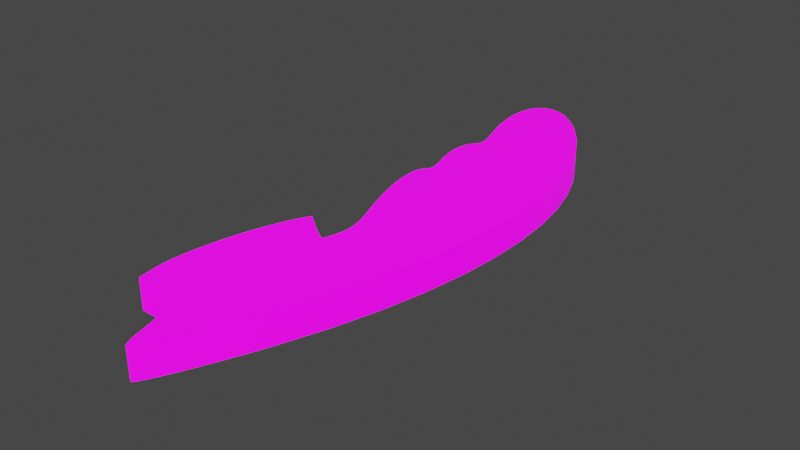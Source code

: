 # Source: UVMap.blend  (saved by Blender 2.93.20; exported with 4.5.12 LTS)
import bpy
from mathutils import Matrix  # noqa: F401  (used for matrix-valued properties, if any)

bpy.ops.wm.read_factory_settings(use_empty=True)
scene = bpy.context.scene
scene.name = 'Scene'

# ---- collections
col_stencil_svg = bpy.data.collections.new('Stencil.svg'); scene.collection.children.link(col_stencil_svg)

# ---- images (referenced by path relative to the original .blend; pixels are not part of the script)
import os
ASSET_DIR = os.environ.get("B2B_ASSET_DIR", "")  # directory of the original .blend (textures are referenced by path, not embedded)
HERE = os.path.dirname(os.path.abspath(__file__))  # packed textures are extracted next to this script under _unpacked/

def load_image(name, relpath, width, height, colorspace="sRGB"):
    """Load a texture the original file referenced (path relative to the .blend, or extracted next to this script)."""
    p = next((c for c in (os.path.join(HERE, relpath), os.path.join(ASSET_DIR, relpath)) if relpath and os.path.exists(c)), "")
    if p:
        img = bpy.data.images.load(p, check_existing=True)
        img.name = name
    else:  # same state as the original file: an image datablock whose file is absent (Cycles renders it pink)
        img = bpy.data.images.new(name, width, height)
        img.source = "FILE"
        img.filepath = "//" + (relpath or name)
    img.colorspace_settings.name = colorspace
    return img
img_icon_png = load_image('Icon.png', 'Icon.png', 1024, 1024, 'sRGB')

# ---- materials (node trees are filled in below, after node groups)
mat_svgmat_002 = bpy.data.materials.new('SVGMat.002')
mat_svgmat_002.use_transparent_shadow = False
mat_svgmat_002.diffuse_color = (0.0, 0.0, 0.0, 1.0)

# ---- material node trees
mat_svgmat_002.use_nodes = True; mat_svgmat_002.node_tree.nodes.clear()
_N = mat_svgmat_002.node_tree.nodes; _L = mat_svgmat_002.node_tree.links
n0 = _N.new('ShaderNodeBsdfPrincipled'); n0.name = 'Principled BSDF'; n0.location = (10, 300)
n0.distribution = 'GGX'
n0.subsurface_method = 'BURLEY'
n0.inputs[3].default_value = 1.45
n0.inputs[28].default_value = 1.0
n1 = _N.new('ShaderNodeOutputMaterial'); n1.name = 'Material Output'; n1.location = (300, 300)
n2 = _N.new('ShaderNodeTexImage'); n2.name = 'Image Texture'; n2.location = (-280, 280)
n2.image = img_icon_png
n3 = _N.new('ShaderNodeTexImage'); n3.name = 'Image Texture.001'; n3.location = (-280, -60)
n3.image = img_icon_png
_L.new(n0.outputs[0], n1.inputs[0])
_L.new(n2.outputs[0], n0.inputs[0])
_L.new(n3.outputs[0], n0.inputs[27])
n1.is_active_output = True

# ---- world
world_world = bpy.data.worlds.new('World'); scene.world = world_world
world_world.use_nodes = True; world_world.node_tree.nodes.clear()
_N = world_world.node_tree.nodes; _L = world_world.node_tree.links
n0 = _N.new('ShaderNodeOutputWorld'); n0.name = 'World Output'; n0.location = (300, 300)
n1 = _N.new('ShaderNodeBackground'); n1.name = 'Background'; n1.location = (10, 300)
n1.inputs[0].default_value = (0.05088, 0.05088, 0.05088, 1.0)
_L.new(n1.outputs[0], n0.inputs[0])
n0.is_active_output = True
world_world.color = (0.05088, 0.05088, 0.05088)
world_world.use_sun_shadow = False
world_world.sun_shadow_jitter_overblur = 0.0

# ---- meshes
me_path1587 = bpy.data.meshes.new('path1587')
me_path1587.from_pydata([(0.006342, 0.003505, 0.0005), (0.006138, 0.004282, 0.0005), (0.005961, 0.004929, 0.0005), (0.005799, 0.005458, 0.0005), (0.005643, 0.005881, 0.0005), (0.005481, 0.006209, 0.0005), (0.005301, 0.006456, 0.0005), (0.005094, 0.006632, 0.0005), (0.004848, 0.006749, 0.0005), (0.004552, 0.006821, 0.0005), (0.004196, 0.006857, 0.0005), (0.003768, 0.006871, 0.0005), (0.003257, 0.006874, 0.0005), (0.003236, 0.006874, 0.0005), (0.003175, 0.006875, 0.0005), (0.003084, 0.006875, 0.0005), (0.00297, 0.006875, 0.0005), (0.002841, 0.006876, 0.0005), (0.002703, 0.006876, 0.0005), (0.002566, 0.006877, -0.0005), (0.002436, 0.006877, 0.0005), (0.002322, 0.006878, 0.0005), (0.002231, 0.006878, 0.0005), (0.002171, 0.006878, 0.0005), (0.002149, 0.006878, 0.0005), (0.00197, 0.008076, 0.0005), (0.001919, 0.00864, 0.0005), (0.001917, 0.0093, 0.0005), (0.001962, 0.01004, 0.0005), (0.002048, 0.01083, 0.0005), (0.002172, 0.01167, 0.0005), (0.002331, 0.01253, 0.0005), (0.002521, 0.01339, 0.0005), (0.002738, 0.01424, 0.0005), (0.002979, 0.01506, 0.0005), (0.003239, 0.01582, 0.0005), (0.003515, 0.01652, 0.0005), (0.003804, 0.01713, 0.0005), (0.00381, 0.01714, 0.0005), (0.003828, 0.01717, 0.0005), (0.003854, 0.01722, 0.0005), (0.003887, 0.01729, 0.0005), (0.003924, 0.01736, 0.0005), (0.003963, 0.01743, 0.0005), (0.004003, 0.01751, 0.0005), (0.00404, 0.01758, 0.0005), (0.004073, 0.01764, 0.0005), (0.004099, 0.01769, 0.0005), (0.004116, 0.01772, 0.0005), (0.004122, 0.01774, 0.0005), (0.00517, 0.01694, 0.0005), (0.005313, 0.01684, 0.0005), (0.005454, 0.01673, 0.0005), (0.005591, 0.01664, 0.0005), (0.005723, 0.01654, 0.0005), (0.005847, 0.01646, 0.0005), (0.005964, 0.01638, 0.0005), (0.00607, 0.01631, 0.0005), (0.006165, 0.01626, 0.0005), (0.006247, 0.01621, 0.0005), (0.006314, 0.01617, 0.0005), (0.006366, 0.01615, 0.0005), (0.0064, 0.01614, 0.0005), (0.006426, 0.01615, 0.0005), (0.006454, 0.01618, 0.0005), (0.006484, 0.01623, 0.0005), (0.006515, 0.0163, 0.0005), (0.006547, 0.01638, 0.0005), (0.006579, 0.01647, 0.0005), (0.00661, 0.01658, 0.0005), (0.006641, 0.0167, 0.0005), (0.006672, 0.01683, 0.0005), (0.0067, 0.01697, 0.0005), (0.006727, 0.01711, 0.0005), (0.006752, 0.01727, 0.0005), (0.00678, 0.01749, 0.0005), (0.006797, 0.0177, 0.0005), (0.0068, 0.01792, 0.0005), (0.00679, 0.01813, 0.0005), (0.006764, 0.01835, 0.0005), (0.006723, 0.01859, 0.0005), (0.006666, 0.01884, 0.0005), (0.00659, 0.01911, 0.0005), (0.006496, 0.0194, 0.0005), (0.006383, 0.01973, 0.0005), (0.006249, 0.02008, 0.0005), (0.006094, 0.02048, 0.0005), (0.005748, 0.02139, 0.0005), (0.005448, 0.02224, 0.0005), (0.005195, 0.02303, 0.0005), (0.00499, 0.02377, 0.0005), (0.004832, 0.02445, 0.0005), (0.004722, 0.02507, 0.0005), (0.004661, 0.02562, 0.0005), (0.004649, 0.0261, 0.0005), (0.004686, 0.02651, 0.0005), (0.004773, 0.02685, 0.0005), (0.00491, 0.02711, 0.0005), (0.005098, 0.02728, 0.0005), (0.005135, 0.02732, 0.0005), (0.005163, 0.02737, 0.0005), (0.005181, 0.02744, 0.0005), (0.00519, 0.02753, 0.0005), (0.00519, 0.02762, 0.0005), (0.00518, 0.02774, 0.0005), (0.005161, 0.02787, 0.0005), (0.005133, 0.02801, 0.0005), (0.005096, 0.02817, 0.0005), (0.005049, 0.02834, 0.0005), (0.004994, 0.02852, 0.0005), (0.00493, 0.02872, 0.0005), (0.004803, 0.02912, 0.0005), (0.0047, 0.02951, 0.0005), (0.00462, 0.02988, 0.0005), (0.004563, 0.03023, 0.0005), (0.004528, 0.03057, 0.0005), (0.004517, 0.03089, 0.0005), (0.004529, 0.03119, 0.0005), (0.004563, 0.03147, 0.0005), (0.004621, 0.03172, 0.0005), (0.004702, 0.03195, 0.0005), (0.004805, 0.03215, 0.0005), (0.004932, 0.03231, 0.0005), (0.005024, 0.03242, 0.0005), (0.005097, 0.03252, 0.0005), (0.005152, 0.03263, 0.0005), (0.005187, 0.03275, 0.0005), (0.005201, 0.03288, 0.0005), (0.005194, 0.03304, 0.0005), (0.005165, 0.03323, 0.0005), (0.005114, 0.03346, 0.0005), (0.005039, 0.03373, 0.0005), (0.00494, 0.03406, 0.0005), (0.004816, 0.03445, 0.0005), (0.004667, 0.0349, 0.0005), (0.004286, 0.03624, 0.0005), (0.004067, 0.03743, 0.0005), (0.003999, 0.03846, 0.0005), (0.004073, 0.03932, 0.0005), (0.004279, 0.03999, 0.0005), (0.004606, 0.04048, 0.0005), (0.005044, 0.04077, 0.0005), (0.005584, 0.04085, 0.0005), (0.006214, 0.04071, 0.0005), (0.006926, 0.04034, 0.0005), (0.007709, 0.03972, 0.0005), (0.008553, 0.03886, 0.0005), (0.009818, 0.03719, 0.0005), (0.01088, 0.03532, 0.0005), (0.01173, 0.03327, 0.0005), (0.01237, 0.03105, 0.0005), (0.0128, 0.02868, 0.0005), (0.01302, 0.02616, 0.0005), (0.01303, 0.02353, 0.0005), (0.01283, 0.02078, 0.0005), (0.01242, 0.01794, 0.0005), (0.0118, 0.01501, 0.0005), (0.01096, 0.01202, 0.0005), (0.00991, 0.008981, 0.0005), (0.009608, 0.008198, 0.0005), (0.009293, 0.007413, 0.0005), (0.008973, 0.006639, 0.0005), (0.008653, 0.005889, 0.0005), (0.00834, 0.005177, 0.0005), (0.008039, 0.004516, 0.0005), (0.007757, 0.00392, 0.0005), (0.007501, 0.003402, 0.0005), (0.007276, 0.002976, 0.0005), (0.007089, 0.002654, 0.0005), (0.006946, 0.002452, 0.0005), (0.006853, 0.002381, 0.0005), (0.006821, 0.002391, 0.0005), (0.006785, 0.002422, 0.0005), (0.006745, 0.00247, 0.0005), (0.006703, 0.002535, 0.0005), (0.006659, 0.002616, 0.0005), (0.006613, 0.002711, 0.0005), (0.006566, 0.00282, 0.0005), (0.006519, 0.002939, 0.0005), (0.006473, 0.003069, 0.0005), (0.006427, 0.003207, 0.0005), (0.006383, 0.003353, 0.0005), (0.006342, 0.003505, 0.0005), (0.006342, 0.003505, 0.0005), (0.006342, 0.003505, 0.0005), (0.006342, 0.003505, 0.0005), (0.006342, 0.003505, 0.0005), (0.006342, 0.003505, 0.0005), (0.006342, 0.003505, -0.0005), (0.006342, 0.003505, 0.0005), (0.006342, 0.003505, 0.0005), (0.006342, 0.003505, 0.0005), (0.006342, 0.003505, 0.0005), (0.006342, 0.003505, 0.0005), (0.006342, 0.003505, -0.0005), (0.006138, 0.004282, -0.0005), (0.005961, 0.004929, -0.0005), (0.005799, 0.005458, -0.0005), (0.005643, 0.005881, -0.0005), (0.005481, 0.006209, -0.0005), (0.005301, 0.006456, -0.0005), (0.005094, 0.006632, -0.0005), (0.004848, 0.006749, -0.0005), (0.004552, 0.006821, -0.0005), (0.004196, 0.006857, -0.0005), (0.003768, 0.006871, -0.0005), (0.003257, 0.006874, -0.0005), (0.003236, 0.006874, -0.0005), (0.003175, 0.006875, -0.0005), (0.003084, 0.006875, -0.0005), (0.00297, 0.006875, -0.0005), (0.002841, 0.006876, -0.0005), (0.002703, 0.006876, -0.0005), (0.002566, 0.006877, 0.0005), (0.002436, 0.006877, -0.0005), (0.002322, 0.006878, -0.0005), (0.002231, 0.006878, -0.0005), (0.002171, 0.006878, -0.0005), (0.002149, 0.006878, -0.0005), (0.00197, 0.008076, -0.0005), (0.001919, 0.00864, -0.0005), (0.001917, 0.0093, -0.0005), (0.001962, 0.01004, -0.0005), (0.002048, 0.01083, -0.0005), (0.002172, 0.01167, -0.0005), (0.002331, 0.01253, -0.0005), (0.002521, 0.01339, -0.0005), (0.002738, 0.01424, -0.0005), (0.002979, 0.01506, -0.0005), (0.003239, 0.01582, -0.0005), (0.003515, 0.01652, -0.0005), (0.003804, 0.01713, -0.0005), (0.00381, 0.01714, -0.0005), (0.003828, 0.01717, -0.0005), (0.003854, 0.01722, -0.0005), (0.003887, 0.01729, -0.0005), (0.003924, 0.01736, -0.0005), (0.003963, 0.01743, -0.0005), (0.004003, 0.01751, -0.0005), (0.00404, 0.01758, -0.0005), (0.004073, 0.01764, -0.0005), (0.004099, 0.01769, -0.0005), (0.004116, 0.01772, -0.0005), (0.004122, 0.01774, -0.0005), (0.00517, 0.01694, -0.0005), (0.005313, 0.01684, -0.0005), (0.005454, 0.01673, -0.0005), (0.005591, 0.01664, -0.0005), (0.005723, 0.01654, -0.0005), (0.005847, 0.01646, -0.0005), (0.005964, 0.01638, -0.0005), (0.00607, 0.01631, -0.0005), (0.006165, 0.01626, -0.0005), (0.006247, 0.01621, -0.0005), (0.006314, 0.01617, -0.0005), (0.006366, 0.01615, -0.0005), (0.0064, 0.01614, -0.0005), (0.006426, 0.01615, -0.0005), (0.006454, 0.01618, -0.0005), (0.006484, 0.01623, -0.0005), (0.006515, 0.0163, -0.0005), (0.006547, 0.01638, -0.0005), (0.006579, 0.01647, -0.0005), (0.00661, 0.01658, -0.0005), (0.006641, 0.0167, -0.0005), (0.006672, 0.01683, -0.0005), (0.0067, 0.01697, -0.0005), (0.006727, 0.01711, -0.0005), (0.006752, 0.01727, -0.0005), (0.00678, 0.01749, -0.0005), (0.006797, 0.0177, -0.0005), (0.0068, 0.01792, -0.0005), (0.00679, 0.01813, -0.0005), (0.006764, 0.01835, -0.0005), (0.006723, 0.01859, -0.0005), (0.006666, 0.01884, -0.0005), (0.00659, 0.01911, -0.0005), (0.006496, 0.0194, -0.0005), (0.006383, 0.01973, -0.0005), (0.006249, 0.02008, -0.0005), (0.006094, 0.02048, -0.0005), (0.005748, 0.02139, -0.0005), (0.005448, 0.02224, -0.0005), (0.005195, 0.02303, -0.0005), (0.00499, 0.02377, -0.0005), (0.004832, 0.02445, -0.0005), (0.004722, 0.02507, -0.0005), (0.004661, 0.02562, -0.0005), (0.004649, 0.0261, -0.0005), (0.004686, 0.02651, -0.0005), (0.004773, 0.02685, -0.0005), (0.00491, 0.02711, -0.0005), (0.005098, 0.02728, -0.0005), (0.005135, 0.02732, -0.0005), (0.005163, 0.02737, -0.0005), (0.005181, 0.02744, -0.0005), (0.00519, 0.02753, -0.0005), (0.00519, 0.02762, -0.0005), (0.00518, 0.02774, -0.0005), (0.005161, 0.02787, -0.0005), (0.005133, 0.02801, -0.0005), (0.005096, 0.02817, -0.0005), (0.005049, 0.02834, -0.0005), (0.004994, 0.02852, -0.0005), (0.00493, 0.02872, -0.0005), (0.004803, 0.02912, -0.0005), (0.0047, 0.02951, -0.0005), (0.00462, 0.02988, -0.0005), (0.004563, 0.03023, -0.0005), (0.004528, 0.03057, -0.0005), (0.004517, 0.03089, -0.0005), (0.004529, 0.03119, -0.0005), (0.004563, 0.03147, -0.0005), (0.004621, 0.03172, -0.0005), (0.004702, 0.03195, -0.0005), (0.004805, 0.03215, -0.0005), (0.004932, 0.03231, -0.0005), (0.005024, 0.03242, -0.0005), (0.005097, 0.03252, -0.0005), (0.005152, 0.03263, -0.0005), (0.005187, 0.03275, -0.0005), (0.005201, 0.03288, -0.0005), (0.005194, 0.03304, -0.0005), (0.005165, 0.03323, -0.0005), (0.005114, 0.03346, -0.0005), (0.005039, 0.03373, -0.0005), (0.00494, 0.03406, -0.0005), (0.004816, 0.03445, -0.0005), (0.004667, 0.0349, -0.0005), (0.004286, 0.03624, -0.0005), (0.004067, 0.03743, -0.0005), (0.003999, 0.03846, -0.0005), (0.004073, 0.03932, -0.0005), (0.004279, 0.03999, -0.0005), (0.004606, 0.04048, -0.0005), (0.005044, 0.04077, -0.0005), (0.005584, 0.04085, -0.0005), (0.006214, 0.04071, -0.0005), (0.006926, 0.04034, -0.0005), (0.007709, 0.03972, -0.0005), (0.008553, 0.03886, -0.0005), (0.009818, 0.03719, -0.0005), (0.01088, 0.03532, -0.0005), (0.01173, 0.03327, -0.0005), (0.01237, 0.03105, -0.0005), (0.0128, 0.02868, -0.0005), (0.01302, 0.02616, -0.0005), (0.01303, 0.02353, -0.0005), (0.01283, 0.02078, -0.0005), (0.01242, 0.01794, -0.0005), (0.0118, 0.01501, -0.0005), (0.01096, 0.01202, -0.0005), (0.00991, 0.008981, -0.0005), (0.009608, 0.008198, -0.0005), (0.009293, 0.007413, -0.0005), (0.008973, 0.006639, -0.0005), (0.008653, 0.005889, -0.0005), (0.00834, 0.005177, -0.0005), (0.008039, 0.004516, -0.0005), (0.007757, 0.00392, -0.0005), (0.007501, 0.003402, -0.0005), (0.007276, 0.002976, -0.0005), (0.007089, 0.002654, -0.0005), (0.006946, 0.002452, -0.0005), (0.006853, 0.002381, -0.0005), (0.006821, 0.002391, -0.0005), (0.006785, 0.002422, -0.0005), (0.006745, 0.00247, -0.0005), (0.006703, 0.002535, -0.0005), (0.006659, 0.002616, -0.0005), (0.006613, 0.002711, -0.0005), (0.006566, 0.00282, -0.0005), (0.006519, 0.002939, -0.0005), (0.006473, 0.003069, -0.0005), (0.006427, 0.003207, -0.0005), (0.006383, 0.003353, -0.0005), (0.006342, 0.003505, -0.0005), (0.006342, 0.003505, -0.0005), (0.006342, 0.003505, -0.0005), (0.006342, 0.003505, -0.0005), (0.006342, 0.003505, -0.0005), (0.006342, 0.003505, -0.0005), (0.006342, 0.003505, 0.0005), (0.006342, 0.003505, -0.0005), (0.006342, 0.003505, -0.0005), (0.006342, 0.003505, -0.0005), (0.006342, 0.003505, -0.0005), (0.006342, 0.003505, -0.0005)], [], [(141, 143, 142), (140, 143, 141), (140, 144, 143), (139, 144, 140), (139, 145, 144), (138, 145, 139), (138, 146, 145), (137, 146, 138), (137, 147, 146), (136, 147, 137), (135, 147, 136), (135, 148, 147), (134, 148, 135), (134, 149, 148), (133, 149, 134), (132, 149, 133), (131, 149, 132), (130, 149, 131), (129, 149, 130), (129, 150, 149), (128, 150, 129), (127, 150, 128), (126, 150, 127), (125, 150, 126), (124, 150, 125), (123, 150, 124), (122, 150, 123), (121, 150, 122), (120, 150, 121), (119, 150, 120), (118, 150, 119), (117, 150, 118), (116, 150, 117), (116, 151, 150), (115, 151, 116), (114, 151, 115), (113, 151, 114), (112, 151, 113), (111, 151, 112), (110, 151, 111), (109, 151, 110), (109, 152, 151), (108, 152, 109), (107, 152, 108), (106, 152, 107), (105, 152, 106), (104, 152, 105), (103, 152, 104), (102, 152, 103), (101, 152, 102), (100, 152, 101), (99, 152, 100), (98, 152, 99), (97, 152, 98), (96, 152, 97), (95, 152, 96), (94, 152, 95), (94, 153, 152), (93, 153, 94), (92, 153, 93), (91, 153, 92), (90, 153, 91), (89, 153, 90), (89, 154, 153), (88, 154, 89), (87, 154, 88), (86, 154, 87), (86, 155, 154), (85, 155, 86), (84, 155, 85), (83, 155, 84), (82, 155, 83), (81, 155, 82), (80, 155, 81), (79, 155, 80), (78, 155, 79), (77, 155, 78), (77, 156, 155), (76, 156, 77), (48, 50, 49), (47, 50, 48), (75, 156, 76), (46, 50, 47), (45, 50, 46), (44, 50, 45), (43, 50, 44), (74, 156, 75), (42, 50, 43), (41, 50, 42), (40, 50, 41), (73, 156, 74), (39, 50, 40), (38, 50, 39), (37, 50, 38), (36, 50, 37), (72, 156, 73), (71, 156, 72), (36, 51, 50), (36, 52, 51), (70, 156, 71), (36, 53, 52), (69, 156, 70), (36, 54, 53), (68, 156, 69), (36, 55, 54), (35, 55, 36), (67, 156, 68), (35, 56, 55), (35, 57, 56), (66, 156, 67), (35, 58, 57), (65, 156, 66), (35, 59, 58), (64, 156, 65), (35, 60, 59), (63, 156, 64), (35, 61, 60), (62, 156, 63), (35, 62, 61), (35, 156, 62), (34, 156, 35), (33, 156, 34), (33, 157, 156), (32, 157, 33), (31, 157, 32), (30, 157, 31), (30, 158, 157), (29, 158, 30), (28, 158, 29), (27, 158, 28), (26, 158, 27), (26, 159, 158), (25, 159, 26), (25, 160, 159), (24, 160, 25), (24, 13, 160), (13, 12, 160), (12, 11, 160), (11, 10, 160), (10, 161, 160), (23, 22, 24), (22, 19, 24), (19, 13, 24), (21, 19, 22), (20, 19, 21), (18, 13, 19), (17, 16, 18), (16, 13, 18), (15, 13, 16), (14, 13, 15), (9, 161, 10), (8, 161, 9), (7, 161, 8), (7, 162, 161), (6, 162, 7), (5, 162, 6), (4, 162, 5), (4, 163, 162), (3, 163, 4), (2, 163, 3), (2, 164, 163), (1, 164, 2), (1, 165, 164), (0, 193, 1), (193, 191, 1), (191, 182, 1), (182, 165, 1), (182, 166, 165), (191, 190, 182), (190, 184, 182), (184, 183, 182), (181, 166, 182), (190, 189, 184), (189, 185, 184), (189, 186, 185), (189, 188, 186), (188, 187, 186), (193, 192, 191), (181, 167, 166), (180, 167, 181), (179, 167, 180), (178, 167, 179), (178, 168, 167), (177, 168, 178), (176, 168, 177), (175, 168, 176), (175, 169, 168), (174, 169, 175), (173, 169, 174), (172, 169, 173), (172, 170, 169), (171, 170, 172), (335, 336, 337), (334, 335, 337), (334, 337, 338), (333, 334, 338), (333, 338, 339), (332, 333, 339), (332, 339, 340), (331, 332, 340), (331, 340, 341), (330, 331, 341), (329, 330, 341), (329, 341, 342), (328, 329, 342), (328, 342, 343), (327, 328, 343), (326, 327, 343), (325, 326, 343), (324, 325, 343), (323, 324, 343), (323, 343, 344), (322, 323, 344), (321, 322, 344), (320, 321, 344), (319, 320, 344), (318, 319, 344), (317, 318, 344), (316, 317, 344), (315, 316, 344), (314, 315, 344), (313, 314, 344), (312, 313, 344), (311, 312, 344), (310, 311, 344), (310, 344, 345), (309, 310, 345), (308, 309, 345), (307, 308, 345), (306, 307, 345), (305, 306, 345), (304, 305, 345), (303, 304, 345), (303, 345, 346), (302, 303, 346), (301, 302, 346), (300, 301, 346), (299, 300, 346), (298, 299, 346), (297, 298, 346), (296, 297, 346), (295, 296, 346), (294, 295, 346), (293, 294, 346), (292, 293, 346), (291, 292, 346), (290, 291, 346), (289, 290, 346), (288, 289, 346), (288, 346, 347), (287, 288, 347), (286, 287, 347), (285, 286, 347), (284, 285, 347), (283, 284, 347), (283, 347, 348), (282, 283, 348), (281, 282, 348), (280, 281, 348), (280, 348, 349), (279, 280, 349), (278, 279, 349), (277, 278, 349), (276, 277, 349), (275, 276, 349), (274, 275, 349), (273, 274, 349), (272, 273, 349), (271, 272, 349), (271, 349, 350), (270, 271, 350), (242, 243, 244), (241, 242, 244), (269, 270, 350), (240, 241, 244), (239, 240, 244), (238, 239, 244), (237, 238, 244), (268, 269, 350), (236, 237, 244), (235, 236, 244), (234, 235, 244), (267, 268, 350), (233, 234, 244), (232, 233, 244), (231, 232, 244), (230, 231, 244), (266, 267, 350), (265, 266, 350), (230, 244, 245), (230, 245, 246), (264, 265, 350), (230, 246, 247), (263, 264, 350), (230, 247, 248), (262, 263, 350), (230, 248, 249), (229, 230, 249), (261, 262, 350), (229, 249, 250), (229, 250, 251), (260, 261, 350), (229, 251, 252), (259, 260, 350), (229, 252, 253), (258, 259, 350), (229, 253, 254), (257, 258, 350), (229, 254, 255), (256, 257, 350), (229, 255, 256), (229, 256, 350), (228, 229, 350), (227, 228, 350), (227, 350, 351), (226, 227, 351), (225, 226, 351), (224, 225, 351), (224, 351, 352), (223, 224, 352), (222, 223, 352), (221, 222, 352), (220, 221, 352), (220, 352, 353), (219, 220, 353), (219, 353, 354), (218, 219, 354), (218, 354, 207), (207, 354, 206), (206, 354, 205), (205, 354, 204), (204, 354, 355), (217, 218, 216), (216, 218, 213), (213, 218, 207), (215, 216, 213), (214, 215, 213), (212, 213, 207), (211, 212, 210), (210, 212, 207), (209, 210, 207), (208, 209, 207), (203, 204, 355), (202, 203, 355), (201, 202, 355), (201, 355, 356), (200, 201, 356), (199, 200, 356), (198, 199, 356), (198, 356, 357), (197, 198, 357), (196, 197, 357), (196, 357, 358), (195, 196, 358), (195, 358, 359), (194, 195, 387), (387, 195, 385), (385, 195, 376), (376, 195, 359), (376, 359, 360), (385, 376, 384), (384, 376, 378), (378, 376, 377), (375, 376, 360), (384, 378, 383), (383, 378, 379), (383, 379, 380), (383, 380, 382), (382, 380, 381), (387, 385, 386), (375, 360, 361), (374, 375, 361), (373, 374, 361), (372, 373, 361), (372, 361, 362), (371, 372, 362), (370, 371, 362), (369, 370, 362), (369, 362, 363), (368, 369, 363), (367, 368, 363), (366, 367, 363), (366, 363, 364), (365, 366, 364), (141, 142, 336, 335), (142, 143, 337, 336), (140, 141, 335, 334), (143, 144, 338, 337), (139, 140, 334, 333), (144, 145, 339, 338), (138, 139, 333, 332), (145, 146, 340, 339), (137, 138, 332, 331), (146, 147, 341, 340), (136, 137, 331, 330), (135, 136, 330, 329), (147, 148, 342, 341), (134, 135, 329, 328), (148, 149, 343, 342), (133, 134, 328, 327), (132, 133, 327, 326), (131, 132, 326, 325), (130, 131, 325, 324), (129, 130, 324, 323), (149, 150, 344, 343), (128, 129, 323, 322), (127, 128, 322, 321), (126, 127, 321, 320), (125, 126, 320, 319), (124, 125, 319, 318), (123, 124, 318, 317), (122, 123, 317, 316), (121, 122, 316, 315), (120, 121, 315, 314), (119, 120, 314, 313), (118, 119, 313, 312), (117, 118, 312, 311), (116, 117, 311, 310), (150, 151, 345, 344), (115, 116, 310, 309), (114, 115, 309, 308), (113, 114, 308, 307), (112, 113, 307, 306), (111, 112, 306, 305), (110, 111, 305, 304), (109, 110, 304, 303), (151, 152, 346, 345), (108, 109, 303, 302), (107, 108, 302, 301), (106, 107, 301, 300), (105, 106, 300, 299), (104, 105, 299, 298), (103, 104, 298, 297), (102, 103, 297, 296), (101, 102, 296, 295), (100, 101, 295, 294), (99, 100, 294, 293), (98, 99, 293, 292), (97, 98, 292, 291), (96, 97, 291, 290), (95, 96, 290, 289), (94, 95, 289, 288), (152, 153, 347, 346), (93, 94, 288, 287), (92, 93, 287, 286), (91, 92, 286, 285), (90, 91, 285, 284), (89, 90, 284, 283), (153, 154, 348, 347), (88, 89, 283, 282), (87, 88, 282, 281), (86, 87, 281, 280), (154, 155, 349, 348), (85, 86, 280, 279), (84, 85, 279, 278), (83, 84, 278, 277), (82, 83, 277, 276), (81, 82, 276, 275), (80, 81, 275, 274), (79, 80, 274, 273), (78, 79, 273, 272), (77, 78, 272, 271), (155, 156, 350, 349), (76, 77, 271, 270), (48, 49, 243, 242), (49, 50, 244, 243), (47, 48, 242, 241), (75, 76, 270, 269), (46, 47, 241, 240), (45, 46, 240, 239), (44, 45, 239, 238), (43, 44, 238, 237), (74, 75, 269, 268), (42, 43, 237, 236), (41, 42, 236, 235), (40, 41, 235, 234), (73, 74, 268, 267), (39, 40, 234, 233), (38, 39, 233, 232), (37, 38, 232, 231), (36, 37, 231, 230), (72, 73, 267, 266), (71, 72, 266, 265), (50, 51, 245, 244), (51, 52, 246, 245), (70, 71, 265, 264), (52, 53, 247, 246), (69, 70, 264, 263), (53, 54, 248, 247), (68, 69, 263, 262), (54, 55, 249, 248), (35, 36, 230, 229), (67, 68, 262, 261), (55, 56, 250, 249), (56, 57, 251, 250), (66, 67, 261, 260), (57, 58, 252, 251), (65, 66, 260, 259), (58, 59, 253, 252), (64, 65, 259, 258), (59, 60, 254, 253), (63, 64, 258, 257), (60, 61, 255, 254), (62, 63, 257, 256), (61, 62, 256, 255), (34, 35, 229, 228), (33, 34, 228, 227), (156, 157, 351, 350), (32, 33, 227, 226), (31, 32, 226, 225), (30, 31, 225, 224), (157, 158, 352, 351), (29, 30, 224, 223), (28, 29, 223, 222), (27, 28, 222, 221), (26, 27, 221, 220), (158, 159, 353, 352), (25, 26, 220, 219), (159, 160, 354, 353), (24, 25, 219, 218), (12, 13, 207, 206), (11, 12, 206, 205), (10, 11, 205, 204), (160, 161, 355, 354), (23, 24, 218, 217), (22, 23, 217, 216), (21, 22, 216, 215), (20, 21, 215, 214), (19, 20, 214, 213), (18, 19, 213, 212), (17, 18, 212, 211), (16, 17, 211, 210), (15, 16, 210, 209), (14, 15, 209, 208), (13, 14, 208, 207), (9, 10, 204, 203), (8, 9, 203, 202), (7, 8, 202, 201), (161, 162, 356, 355), (6, 7, 201, 200), (5, 6, 200, 199), (4, 5, 199, 198), (162, 163, 357, 356), (3, 4, 198, 197), (2, 3, 197, 196), (163, 164, 358, 357), (1, 2, 196, 195), (164, 165, 359, 358), (0, 1, 195, 194), (193, 0, 194, 387), (165, 166, 360, 359), (190, 191, 385, 384), (183, 184, 378, 377), (182, 183, 377, 376), (181, 182, 376, 375), (189, 190, 384, 383), (184, 185, 379, 378), (185, 186, 380, 379), (188, 189, 383, 382), (187, 188, 382, 381), (186, 187, 381, 380), (192, 193, 387, 386), (191, 192, 386, 385), (166, 167, 361, 360), (180, 181, 375, 374), (179, 180, 374, 373), (178, 179, 373, 372), (167, 168, 362, 361), (177, 178, 372, 371), (176, 177, 371, 370), (175, 176, 370, 369), (168, 169, 363, 362), (174, 175, 369, 368), (173, 174, 368, 367), (172, 173, 367, 366), (169, 170, 364, 363), (171, 172, 366, 365), (170, 171, 365, 364)])
_uv = me_path1587.uv_layers.new(name='UVMap')
_uv.uv.foreach_set('vector', [0.3875, 0.9158, 0.4574, 0.9145, 0.4197, 0.9175, 0.3613, 0.9097, 0.4574, 0.9145, 0.3875, 0.9158, 0.3613, 0.9097, 0.4999, 0.9065, 0.4574, 0.9145, 0.3417, 0.8993, 0.4999, 0.9065, 0.3613, 0.9097, 0.3417, 0.8993, 0.5466, 0.8935, 0.4999, 0.9065, 0.3295, 0.8848, 0.5466, 0.8935, 0.3417, 0.8993, 0.3295, 0.8848, 0.597, 0.8751, 0.5466, 0.8935, 0.325, 0.8666, 0.597, 0.8751, 0.3295, 0.8848, 0.325, 0.8666, 0.6726, 0.8396, 0.597, 0.8751, 0.3441, 0.8447, 0.6726, 0.8396, 0.325, 0.8666, 0.3572, 0.8195, 0.6726, 0.8396, 0.3441, 0.8447, 0.3572, 0.8195, 0.7358, 0.7999, 0.6726, 0.8396, 0.3799, 0.791, 0.7358, 0.7999, 0.3572, 0.8195, 0.3799, 0.791, 0.7866, 0.7563, 0.7358, 0.7999, 0.3888, 0.7814, 0.7866, 0.7563, 0.3799, 0.791, 0.3962, 0.7731, 0.7866, 0.7563, 0.3888, 0.7814, 0.4021, 0.7661, 0.7866, 0.7563, 0.3962, 0.7731, 0.4066, 0.7603, 0.7866, 0.7563, 0.4021, 0.7661, 0.4097, 0.7554, 0.7866, 0.7563, 0.4066, 0.7603, 0.4097, 0.7554, 0.8249, 0.7091, 0.7866, 0.7563, 0.4114, 0.7514, 0.8249, 0.7091, 0.4097, 0.7554, 0.4118, 0.748, 0.8249, 0.7091, 0.4114, 0.7514, 0.411, 0.7452, 0.8249, 0.7091, 0.4118, 0.748, 0.4089, 0.7427, 0.8249, 0.7091, 0.411, 0.7452, 0.4056, 0.7404, 0.8249, 0.7091, 0.4089, 0.7427, 0.4012, 0.7382, 0.8249, 0.7091, 0.4056, 0.7404, 0.3957, 0.736, 0.8249, 0.7091, 0.4012, 0.7382, 0.3882, 0.7324, 0.8249, 0.7091, 0.3957, 0.736, 0.382, 0.7282, 0.8249, 0.7091, 0.3882, 0.7324, 0.3772, 0.7234, 0.8249, 0.7091, 0.382, 0.7282, 0.3737, 0.718, 0.8249, 0.7091, 0.3772, 0.7234, 0.3717, 0.7121, 0.8249, 0.7091, 0.3737, 0.718, 0.371, 0.7058, 0.8249, 0.7091, 0.3717, 0.7121, 0.371, 0.7058, 0.8508, 0.6586, 0.8249, 0.7091, 0.3716, 0.699, 0.8508, 0.6586, 0.371, 0.7058, 0.3737, 0.6917, 0.8508, 0.6586, 0.3716, 0.699, 0.3771, 0.6842, 0.8508, 0.6586, 0.3737, 0.6917, 0.3819, 0.6762, 0.8508, 0.6586, 0.3771, 0.6842, 0.3881, 0.668, 0.8508, 0.6586, 0.3819, 0.6762, 0.3956, 0.6595, 0.8508, 0.6586, 0.3881, 0.668, 0.3994, 0.6554, 0.8508, 0.6586, 0.3956, 0.6595, 0.3994, 0.6554, 0.864, 0.6052, 0.8508, 0.6586, 0.4028, 0.6515, 0.864, 0.6052, 0.3994, 0.6554, 0.4055, 0.6478, 0.864, 0.6052, 0.4028, 0.6515, 0.4078, 0.6445, 0.864, 0.6052, 0.4055, 0.6478, 0.4094, 0.6414, 0.864, 0.6052, 0.4078, 0.6445, 0.4106, 0.6387, 0.864, 0.6052, 0.4094, 0.6414, 0.4111, 0.6362, 0.864, 0.6052, 0.4106, 0.6387, 0.4112, 0.6341, 0.864, 0.6052, 0.4111, 0.6362, 0.4106, 0.6323, 0.864, 0.6052, 0.4112, 0.6341, 0.4095, 0.6309, 0.864, 0.6052, 0.4106, 0.6323, 0.4079, 0.6298, 0.864, 0.6052, 0.4095, 0.6309, 0.4056, 0.629, 0.864, 0.6052, 0.4079, 0.6298, 0.3944, 0.6252, 0.864, 0.6052, 0.4056, 0.629, 0.3862, 0.6197, 0.864, 0.6052, 0.3944, 0.6252, 0.3811, 0.6126, 0.864, 0.6052, 0.3862, 0.6197, 0.3788, 0.6039, 0.864, 0.6052, 0.3811, 0.6126, 0.3788, 0.6039, 0.8647, 0.5491, 0.864, 0.6052, 0.3796, 0.5936, 0.8647, 0.5491, 0.3788, 0.6039, 0.3832, 0.5819, 0.8647, 0.5491, 0.3796, 0.5936, 0.3898, 0.5688, 0.8647, 0.5491, 0.3832, 0.5819, 0.3992, 0.5544, 0.8647, 0.5491, 0.3898, 0.5688, 0.4115, 0.5386, 0.8647, 0.5491, 0.3992, 0.5544, 0.4115, 0.5386, 0.8528, 0.4907, 0.8647, 0.5491, 0.4266, 0.5217, 0.8528, 0.4907, 0.4115, 0.5386, 0.4445, 0.5036, 0.8528, 0.4907, 0.4266, 0.5217, 0.4651, 0.4843, 0.8528, 0.4907, 0.4445, 0.5036, 0.4651, 0.4843, 0.8282, 0.4302, 0.8528, 0.4907, 0.4744, 0.4759, 0.8282, 0.4302, 0.4651, 0.4843, 0.4824, 0.4683, 0.8282, 0.4302, 0.4744, 0.4759, 0.4892, 0.4614, 0.8282, 0.4302, 0.4824, 0.4683, 0.4948, 0.4551, 0.8282, 0.4302, 0.4892, 0.4614, 0.4993, 0.4494, 0.8282, 0.4302, 0.4948, 0.4551, 0.5027, 0.4441, 0.8282, 0.4302, 0.4993, 0.4494, 0.5052, 0.4391, 0.8282, 0.4302, 0.5027, 0.4441, 0.5067, 0.4344, 0.8282, 0.4302, 0.5052, 0.4391, 0.5073, 0.4298, 0.8282, 0.4302, 0.5067, 0.4344, 0.5073, 0.4298, 0.7909, 0.368, 0.8282, 0.4302, 0.5174, 0.4111, 0.7909, 0.368, 0.5073, 0.4298, 0.3053, 0.3876, 0.3682, 0.371, 0.3057, 0.3879, 0.3042, 0.3869, 0.3682, 0.371, 0.3053, 0.3876, 0.5164, 0.4065, 0.7909, 0.368, 0.5174, 0.4111, 0.3027, 0.3859, 0.3682, 0.371, 0.3042, 0.3869, 0.3007, 0.3845, 0.3682, 0.371, 0.3027, 0.3859, 0.2985, 0.383, 0.3682, 0.371, 0.3007, 0.3845, 0.2961, 0.3814, 0.3682, 0.371, 0.2985, 0.383, 0.5147, 0.4018, 0.7909, 0.368, 0.5164, 0.4065, 0.2938, 0.3798, 0.3682, 0.371, 0.2961, 0.3814, 0.2916, 0.3783, 0.3682, 0.371, 0.2938, 0.3798, 0.2896, 0.377, 0.3682, 0.371, 0.2916, 0.3783, 0.5133, 0.3985, 0.7909, 0.368, 0.5147, 0.4018, 0.288, 0.3759, 0.3682, 0.371, 0.2896, 0.377, 0.287, 0.3752, 0.3682, 0.371, 0.288, 0.3759, 0.2866, 0.375, 0.3682, 0.371, 0.287, 0.3752, 0.2694, 0.362, 0.3682, 0.371, 0.2866, 0.375, 0.5117, 0.3954, 0.7909, 0.368, 0.5133, 0.3985, 0.5099, 0.3925, 0.7909, 0.368, 0.5117, 0.3954, 0.2694, 0.362, 0.3768, 0.3688, 0.3682, 0.371, 0.2694, 0.362, 0.3852, 0.3666, 0.3768, 0.3688, 0.5081, 0.3897, 0.7909, 0.368, 0.5099, 0.3925, 0.2694, 0.362, 0.3934, 0.3645, 0.3852, 0.3666, 0.5063, 0.3871, 0.7909, 0.368, 0.5081, 0.3897, 0.2694, 0.362, 0.4012, 0.3625, 0.3934, 0.3645, 0.5044, 0.3848, 0.7909, 0.368, 0.5063, 0.3871, 0.2694, 0.362, 0.4087, 0.3607, 0.4012, 0.3625, 0.2529, 0.3472, 0.4087, 0.3607, 0.2694, 0.362, 0.5025, 0.3828, 0.7909, 0.368, 0.5044, 0.3848, 0.2529, 0.3472, 0.4156, 0.3591, 0.4087, 0.3607, 0.2529, 0.3472, 0.422, 0.3576, 0.4156, 0.3591, 0.5006, 0.3811, 0.7909, 0.368, 0.5025, 0.3828, 0.2529, 0.3472, 0.4276, 0.3564, 0.422, 0.3576, 0.4943, 0.3767, 0.7909, 0.368, 0.5006, 0.3811, 0.2529, 0.3472, 0.4325, 0.3554, 0.4276, 0.3564, 0.4871, 0.3723, 0.7909, 0.368, 0.4943, 0.3767, 0.2529, 0.3472, 0.4366, 0.3547, 0.4325, 0.3554, 0.4854, 0.3717, 0.7909, 0.368, 0.4871, 0.3723, 0.2529, 0.3472, 0.4397, 0.3542, 0.4366, 0.3547, 0.4417, 0.354, 0.7909, 0.368, 0.4854, 0.3717, 0.2529, 0.3472, 0.4417, 0.354, 0.4397, 0.3542, 0.2529, 0.3472, 0.7909, 0.368, 0.4789, 0.3736, 0.2373, 0.3309, 0.7909, 0.368, 0.2529, 0.3472, 0.223, 0.3135, 0.7909, 0.368, 0.2373, 0.3309, 0.223, 0.3135, 0.7409, 0.3044, 0.7909, 0.368, 0.2368, 0.3336, 0.7409, 0.3044, 0.223, 0.3135, 0.2254, 0.3152, 0.7409, 0.3044, 0.2368, 0.3336, 0.2159, 0.2969, 0.7409, 0.3044, 0.2254, 0.3152, 0.2159, 0.2969, 0.6781, 0.2398, 0.7409, 0.3044, 0.2085, 0.2792, 0.6781, 0.2398, 0.2159, 0.2969, 0.2033, 0.2622, 0.6781, 0.2398, 0.2085, 0.2792, 0.2007, 0.2466, 0.6781, 0.2398, 0.2033, 0.2622, 0.2008, 0.2325, 0.6781, 0.2398, 0.2007, 0.2466, 0.2008, 0.2325, 0.66, 0.2231, 0.6781, 0.2398, 0.2038, 0.2205, 0.66, 0.2231, 0.2008, 0.2325, 0.2038, 0.2205, 0.6413, 0.2064, 0.66, 0.2231, 0.2145, 0.1951, 0.6413, 0.2064, 0.2038, 0.2205, 0.2145, 0.1951, 0.2794, 0.195, 0.6413, 0.2064, 0.2794, 0.195, 0.2807, 0.195, 0.6413, 0.2064, 0.2807, 0.195, 0.3112, 0.1949, 0.6413, 0.2064, 0.3112, 0.1949, 0.3368, 0.1946, 0.6413, 0.2064, 0.3368, 0.1946, 0.6221, 0.19, 0.6413, 0.2064, 0.2158, 0.1951, 0.2194, 0.1951, 0.2145, 0.1951, 0.2194, 0.1951, 0.2394, 0.195, 0.2145, 0.1951, 0.2394, 0.195, 0.2794, 0.195, 0.2145, 0.1951, 0.2249, 0.195, 0.2394, 0.195, 0.2194, 0.1951, 0.2317, 0.195, 0.2394, 0.195, 0.2249, 0.195, 0.2476, 0.195, 0.2794, 0.195, 0.2394, 0.195, 0.2558, 0.195, 0.2636, 0.195, 0.2476, 0.195, 0.2636, 0.195, 0.2794, 0.195, 0.2476, 0.195, 0.2704, 0.195, 0.2794, 0.195, 0.2636, 0.195, 0.2758, 0.195, 0.2794, 0.195, 0.2704, 0.195, 0.3581, 0.1938, 0.6221, 0.19, 0.3368, 0.1946, 0.3757, 0.1923, 0.6221, 0.19, 0.3581, 0.1938, 0.3904, 0.1898, 0.6221, 0.19, 0.3757, 0.1923, 0.3904, 0.1898, 0.603, 0.174, 0.6221, 0.19, 0.4028, 0.1861, 0.603, 0.174, 0.3904, 0.1898, 0.4135, 0.1808, 0.603, 0.174, 0.4028, 0.1861, 0.4232, 0.1739, 0.603, 0.174, 0.4135, 0.1808, 0.4232, 0.1739, 0.5843, 0.1589, 0.603, 0.174, 0.4326, 0.1649, 0.5843, 0.1589, 0.4232, 0.1739, 0.4422, 0.1536, 0.5843, 0.1589, 0.4326, 0.1649, 0.4422, 0.1536, 0.5664, 0.1448, 0.5843, 0.1589, 0.4528, 0.1399, 0.5664, 0.1448, 0.4422, 0.1536, 0.4528, 0.1399, 0.5495, 0.1322, 0.5664, 0.1448, 0.465, 0.1233, 0.465, 0.1233, 0.4528, 0.1399, 0.465, 0.1233, 0.465, 0.1233, 0.4528, 0.1399, 0.465, 0.1233, 0.465, 0.1233, 0.4528, 0.1399, 0.465, 0.1233, 0.5495, 0.1322, 0.4528, 0.1399, 0.465, 0.1233, 0.5342, 0.1211, 0.5495, 0.1322, 0.465, 0.1233, 0.465, 0.1233, 0.465, 0.1233, 0.465, 0.1233, 0.465, 0.1233, 0.465, 0.1233, 0.465, 0.1233, 0.465, 0.1233, 0.465, 0.1233, 0.4675, 0.1201, 0.5342, 0.1211, 0.465, 0.1233, 0.465, 0.1233, 0.465, 0.1233, 0.465, 0.1233, 0.465, 0.1233, 0.465, 0.1233, 0.465, 0.1233, 0.465, 0.1233, 0.465, 0.1233, 0.465, 0.1233, 0.465, 0.1233, 0.465, 0.1233, 0.465, 0.1233, 0.465, 0.1233, 0.465, 0.1233, 0.465, 0.1233, 0.465, 0.1233, 0.465, 0.1233, 0.465, 0.1233, 0.4675, 0.1201, 0.5208, 0.1121, 0.5342, 0.1211, 0.4701, 0.117, 0.5208, 0.1121, 0.4675, 0.1201, 0.4728, 0.1141, 0.5208, 0.1121, 0.4701, 0.117, 0.4756, 0.1113, 0.5208, 0.1121, 0.4728, 0.1141, 0.4756, 0.1113, 0.5096, 0.1052, 0.5208, 0.1121, 0.4784, 0.1088, 0.5096, 0.1052, 0.4756, 0.1113, 0.4812, 0.1065, 0.5096, 0.1052, 0.4784, 0.1088, 0.4839, 0.1044, 0.5096, 0.1052, 0.4812, 0.1065, 0.4839, 0.1044, 0.501, 0.1009, 0.5096, 0.1052, 0.4865, 0.1027, 0.501, 0.1009, 0.4839, 0.1044, 0.4891, 0.1013, 0.501, 0.1009, 0.4865, 0.1027, 0.4914, 0.1003, 0.501, 0.1009, 0.4891, 0.1013, 0.4914, 0.1003, 0.4955, 0.09943, 0.501, 0.1009, 0.4936, 0.09965, 0.4955, 0.09943, 0.4914, 0.1003, 0.3875, 0.9158, 0.4197, 0.9175, 0.4574, 0.9145, 0.3613, 0.9097, 0.3875, 0.9158, 0.4574, 0.9145, 0.3613, 0.9097, 0.4574, 0.9145, 0.4999, 0.9065, 0.3417, 0.8993, 0.3613, 0.9097, 0.4999, 0.9065, 0.3417, 0.8993, 0.4999, 0.9065, 0.5466, 0.8935, 0.3295, 0.8848, 0.3417, 0.8993, 0.5466, 0.8935, 0.3295, 0.8848, 0.5466, 0.8935, 0.597, 0.8751, 0.325, 0.8666, 0.3295, 0.8848, 0.597, 0.8751, 0.325, 0.8666, 0.597, 0.8751, 0.6726, 0.8396, 0.3441, 0.8447, 0.325, 0.8666, 0.6726, 0.8396, 0.3572, 0.8195, 0.3441, 0.8447, 0.6726, 0.8396, 0.3572, 0.8195, 0.6726, 0.8396, 0.7358, 0.7999, 0.3799, 0.791, 0.3572, 0.8195, 0.7358, 0.7999, 0.3799, 0.791, 0.7358, 0.7999, 0.7866, 0.7563, 0.3888, 0.7814, 0.3799, 0.791, 0.7866, 0.7563, 0.3962, 0.7731, 0.3888, 0.7814, 0.7866, 0.7563, 0.4021, 0.7661, 0.3962, 0.7731, 0.7866, 0.7563, 0.4066, 0.7603, 0.4021, 0.7661, 0.7866, 0.7563, 0.4097, 0.7554, 0.4066, 0.7603, 0.7866, 0.7563, 0.4097, 0.7554, 0.7866, 0.7563, 0.8249, 0.7091, 0.4114, 0.7514, 0.4097, 0.7554, 0.8249, 0.7091, 0.4118, 0.748, 0.4114, 0.7514, 0.8249, 0.7091, 0.411, 0.7452, 0.4118, 0.748, 0.8249, 0.7091, 0.4089, 0.7427, 0.411, 0.7452, 0.8249, 0.7091, 0.4056, 0.7404, 0.4089, 0.7427, 0.8249, 0.7091, 0.4012, 0.7382, 0.4056, 0.7404, 0.8249, 0.7091, 0.3957, 0.736, 0.4012, 0.7382, 0.8249, 0.7091, 0.3882, 0.7324, 0.3957, 0.736, 0.8249, 0.7091, 0.382, 0.7282, 0.3882, 0.7324, 0.8249, 0.7091, 0.3772, 0.7234, 0.382, 0.7282, 0.8249, 0.7091, 0.3737, 0.718, 0.3772, 0.7234, 0.8249, 0.7091, 0.3717, 0.7121, 0.3737, 0.718, 0.8249, 0.7091, 0.371, 0.7058, 0.3717, 0.7121, 0.8249, 0.7091, 0.371, 0.7058, 0.8249, 0.7091, 0.8508, 0.6586, 0.3716, 0.699, 0.371, 0.7058, 0.8508, 0.6586, 0.3737, 0.6917, 0.3716, 0.699, 0.8508, 0.6586, 0.3771, 0.6842, 0.3737, 0.6917, 0.8508, 0.6586, 0.3819, 0.6762, 0.3771, 0.6842, 0.8508, 0.6586, 0.3881, 0.668, 0.3819, 0.6762, 0.8508, 0.6586, 0.3956, 0.6595, 0.3881, 0.668, 0.8508, 0.6586, 0.3994, 0.6554, 0.3956, 0.6595, 0.8508, 0.6586, 0.3994, 0.6554, 0.8508, 0.6586, 0.864, 0.6052, 0.4028, 0.6515, 0.3994, 0.6554, 0.864, 0.6052, 0.4055, 0.6478, 0.4028, 0.6515, 0.864, 0.6052, 0.4078, 0.6445, 0.4055, 0.6478, 0.864, 0.6052, 0.4094, 0.6414, 0.4078, 0.6445, 0.864, 0.6052, 0.4106, 0.6387, 0.4094, 0.6414, 0.864, 0.6052, 0.4111, 0.6362, 0.4106, 0.6387, 0.864, 0.6052, 0.4112, 0.6341, 0.4111, 0.6362, 0.864, 0.6052, 0.4106, 0.6323, 0.4112, 0.6341, 0.864, 0.6052, 0.4095, 0.6309, 0.4106, 0.6323, 0.864, 0.6052, 0.4079, 0.6298, 0.4095, 0.6309, 0.864, 0.6052, 0.4056, 0.629, 0.4079, 0.6298, 0.864, 0.6052, 0.3944, 0.6252, 0.4056, 0.629, 0.864, 0.6052, 0.3862, 0.6197, 0.3944, 0.6252, 0.864, 0.6052, 0.3811, 0.6126, 0.3862, 0.6197, 0.864, 0.6052, 0.3788, 0.6039, 0.3811, 0.6126, 0.864, 0.6052, 0.3788, 0.6039, 0.864, 0.6052, 0.8647, 0.5491, 0.3796, 0.5936, 0.3788, 0.6039, 0.8647, 0.5491, 0.3832, 0.5819, 0.3796, 0.5936, 0.8647, 0.5491, 0.3898, 0.5688, 0.3832, 0.5819, 0.8647, 0.5491, 0.3992, 0.5544, 0.3898, 0.5688, 0.8647, 0.5491, 0.4115, 0.5386, 0.3992, 0.5544, 0.8647, 0.5491, 0.4115, 0.5386, 0.8647, 0.5491, 0.8528, 0.4907, 0.4266, 0.5217, 0.4115, 0.5386, 0.8528, 0.4907, 0.4445, 0.5036, 0.4266, 0.5217, 0.8528, 0.4907, 0.4651, 0.4843, 0.4445, 0.5036, 0.8528, 0.4907, 0.4651, 0.4843, 0.8528, 0.4907, 0.8282, 0.4302, 0.4744, 0.4759, 0.4651, 0.4843, 0.8282, 0.4302, 0.4824, 0.4683, 0.4744, 0.4759, 0.8282, 0.4302, 0.4892, 0.4614, 0.4824, 0.4683, 0.8282, 0.4302, 0.4948, 0.4551, 0.4892, 0.4614, 0.8282, 0.4302, 0.4993, 0.4494, 0.4948, 0.4551, 0.8282, 0.4302, 0.5027, 0.4441, 0.4993, 0.4494, 0.8282, 0.4302, 0.5052, 0.4391, 0.5027, 0.4441, 0.8282, 0.4302, 0.5067, 0.4344, 0.5052, 0.4391, 0.8282, 0.4302, 0.5073, 0.4298, 0.5067, 0.4344, 0.8282, 0.4302, 0.5073, 0.4298, 0.8282, 0.4302, 0.7909, 0.368, 0.5174, 0.4111, 0.5073, 0.4298, 0.7909, 0.368, 0.3053, 0.3876, 0.3057, 0.3879, 0.3682, 0.371, 0.3042, 0.3869, 0.3053, 0.3876, 0.3682, 0.371, 0.5164, 0.4065, 0.5174, 0.4111, 0.7909, 0.368, 0.3027, 0.3859, 0.3042, 0.3869, 0.3682, 0.371, 0.3007, 0.3845, 0.3027, 0.3859, 0.3682, 0.371, 0.2985, 0.383, 0.3007, 0.3845, 0.3682, 0.371, 0.2961, 0.3814, 0.2985, 0.383, 0.3682, 0.371, 0.5147, 0.4018, 0.5164, 0.4065, 0.7909, 0.368, 0.2938, 0.3798, 0.2961, 0.3814, 0.3682, 0.371, 0.2916, 0.3783, 0.2938, 0.3798, 0.3682, 0.371, 0.2896, 0.377, 0.2916, 0.3783, 0.3682, 0.371, 0.5133, 0.3985, 0.5147, 0.4018, 0.7909, 0.368, 0.288, 0.3759, 0.2896, 0.377, 0.3682, 0.371, 0.287, 0.3752, 0.288, 0.3759, 0.3682, 0.371, 0.2866, 0.375, 0.287, 0.3752, 0.3682, 0.371, 0.2694, 0.362, 0.2866, 0.375, 0.3682, 0.371, 0.5117, 0.3954, 0.5133, 0.3985, 0.7909, 0.368, 0.5099, 0.3925, 0.5117, 0.3954, 0.7909, 0.368, 0.2694, 0.362, 0.3682, 0.371, 0.3768, 0.3688, 0.2694, 0.362, 0.3768, 0.3688, 0.3852, 0.3666, 0.5081, 0.3897, 0.5099, 0.3925, 0.7909, 0.368, 0.2694, 0.362, 0.3852, 0.3666, 0.3934, 0.3645, 0.5063, 0.3871, 0.5081, 0.3897, 0.7909, 0.368, 0.2694, 0.362, 0.3934, 0.3645, 0.4012, 0.3625, 0.5044, 0.3848, 0.5063, 0.3871, 0.7909, 0.368, 0.2694, 0.362, 0.4012, 0.3625, 0.4087, 0.3607, 0.2529, 0.3472, 0.2694, 0.362, 0.4087, 0.3607, 0.5025, 0.3828, 0.5044, 0.3848, 0.7909, 0.368, 0.2529, 0.3472, 0.4087, 0.3607, 0.4156, 0.3591, 0.2529, 0.3472, 0.4156, 0.3591, 0.422, 0.3576, 0.5006, 0.3811, 0.5025, 0.3828, 0.7909, 0.368, 0.2529, 0.3472, 0.422, 0.3576, 0.4276, 0.3564, 0.4943, 0.3767, 0.5006, 0.3811, 0.7909, 0.368, 0.2529, 0.3472, 0.4276, 0.3564, 0.4325, 0.3554, 0.4871, 0.3723, 0.4943, 0.3767, 0.7909, 0.368, 0.2529, 0.3472, 0.4325, 0.3554, 0.4366, 0.3547, 0.4854, 0.3717, 0.4871, 0.3723, 0.7909, 0.368, 0.2529, 0.3472, 0.4366, 0.3547, 0.4397, 0.3542, 0.4417, 0.354, 0.4854, 0.3717, 0.7909, 0.368, 0.2529, 0.3472, 0.4397, 0.3542, 0.4417, 0.354, 0.2529, 0.3472, 0.4885, 0.371, 0.7909, 0.368, 0.2373, 0.3309, 0.2529, 0.3472, 0.7909, 0.368, 0.223, 0.3135, 0.2373, 0.3309, 0.7909, 0.368, 0.223, 0.3135, 0.7909, 0.368, 0.7409, 0.3044, 0.2368, 0.3336, 0.223, 0.3135, 0.7409, 0.3044, 0.2254, 0.3152, 0.2368, 0.3336, 0.7409, 0.3044, 0.2159, 0.2969, 0.2254, 0.3152, 0.7409, 0.3044, 0.2159, 0.2969, 0.7409, 0.3044, 0.6781, 0.2398, 0.2085, 0.2792, 0.2159, 0.2969, 0.6781, 0.2398, 0.2033, 0.2622, 0.2085, 0.2792, 0.6781, 0.2398, 0.2007, 0.2466, 0.2033, 0.2622, 0.6781, 0.2398, 0.2008, 0.2325, 0.2007, 0.2466, 0.6781, 0.2398, 0.2008, 0.2325, 0.6781, 0.2398, 0.66, 0.2231, 0.2038, 0.2205, 0.2008, 0.2325, 0.66, 0.2231, 0.2038, 0.2205, 0.66, 0.2231, 0.6413, 0.2064, 0.2145, 0.1951, 0.2038, 0.2205, 0.6413, 0.2064, 0.2145, 0.1951, 0.6413, 0.2064, 0.2794, 0.195, 0.2794, 0.195, 0.6413, 0.2064, 0.2807, 0.195, 0.2807, 0.195, 0.6413, 0.2064, 0.3112, 0.1949, 0.3112, 0.1949, 0.6413, 0.2064, 0.3368, 0.1946, 0.3368, 0.1946, 0.6413, 0.2064, 0.6221, 0.19, 0.2158, 0.1951, 0.2145, 0.1951, 0.2194, 0.1951, 0.2194, 0.1951, 0.2145, 0.1951, 0.2394, 0.195, 0.2394, 0.195, 0.2145, 0.1951, 0.2794, 0.195, 0.2249, 0.195, 0.2194, 0.1951, 0.2394, 0.195, 0.2317, 0.195, 0.2249, 0.195, 0.2394, 0.195, 0.2476, 0.195, 0.2394, 0.195, 0.2794, 0.195, 0.2558, 0.195, 0.2476, 0.195, 0.2636, 0.195, 0.2636, 0.195, 0.2476, 0.195, 0.2794, 0.195, 0.2704, 0.195, 0.2636, 0.195, 0.2794, 0.195, 0.2758, 0.195, 0.2704, 0.195, 0.2794, 0.195, 0.3581, 0.1938, 0.3368, 0.1946, 0.6221, 0.19, 0.3757, 0.1923, 0.3581, 0.1938, 0.6221, 0.19, 0.3904, 0.1898, 0.3757, 0.1923, 0.6221, 0.19, 0.3904, 0.1898, 0.6221, 0.19, 0.603, 0.174, 0.4028, 0.1861, 0.3904, 0.1898, 0.603, 0.174, 0.4135, 0.1808, 0.4028, 0.1861, 0.603, 0.174, 0.4232, 0.1739, 0.4135, 0.1808, 0.603, 0.174, 0.4232, 0.1739, 0.603, 0.174, 0.5843, 0.1589, 0.4326, 0.1649, 0.4232, 0.1739, 0.5843, 0.1589, 0.4422, 0.1536, 0.4326, 0.1649, 0.5843, 0.1589, 0.4422, 0.1536, 0.5843, 0.1589, 0.5664, 0.1448, 0.4528, 0.1399, 0.4422, 0.1536, 0.5664, 0.1448, 0.4528, 0.1399, 0.5664, 0.1448, 0.5495, 0.1322, 0.465, 0.1233, 0.4528, 0.1399, 0.465, 0.1233, 0.465, 0.1233, 0.4528, 0.1399, 0.465, 0.1233, 0.465, 0.1233, 0.4528, 0.1399, 0.465, 0.1233, 0.465, 0.1233, 0.4528, 0.1399, 0.5495, 0.1322, 0.465, 0.1233, 0.5495, 0.1322, 0.5342, 0.1211, 0.465, 0.1233, 0.465, 0.1233, 0.465, 0.1233, 0.465, 0.1233, 0.465, 0.1233, 0.465, 0.1233, 0.465, 0.1233, 0.465, 0.1233, 0.465, 0.1233, 0.4675, 0.1201, 0.465, 0.1233, 0.5342, 0.1211, 0.465, 0.1233, 0.465, 0.1233, 0.465, 0.1233, 0.465, 0.1233, 0.465, 0.1233, 0.465, 0.1233, 0.465, 0.1233, 0.465, 0.1233, 0.465, 0.1233, 0.465, 0.1233, 0.465, 0.1233, 0.465, 0.1233, 0.465, 0.1233, 0.465, 0.1233, 0.465, 0.1233, 0.465, 0.1233, 0.465, 0.1233, 0.465, 0.1233, 0.4675, 0.1201, 0.5342, 0.1211, 0.5208, 0.1121, 0.4701, 0.117, 0.4675, 0.1201, 0.5208, 0.1121, 0.4728, 0.1141, 0.4701, 0.117, 0.5208, 0.1121, 0.4756, 0.1113, 0.4728, 0.1141, 0.5208, 0.1121, 0.4756, 0.1113, 0.5208, 0.1121, 0.5096, 0.1052, 0.4784, 0.1088, 0.4756, 0.1113, 0.5096, 0.1052, 0.4812, 0.1065, 0.4784, 0.1088, 0.5096, 0.1052, 0.4839, 0.1044, 0.4812, 0.1065, 0.5096, 0.1052, 0.4839, 0.1044, 0.5096, 0.1052, 0.501, 0.1009, 0.4865, 0.1027, 0.4839, 0.1044, 0.501, 0.1009, 0.4891, 0.1013, 0.4865, 0.1027, 0.501, 0.1009, 0.4914, 0.1003, 0.4891, 0.1013, 0.501, 0.1009, 0.4914, 0.1003, 0.501, 0.1009, 0.4955, 0.09943, 0.4936, 0.09965, 0.4914, 0.1003, 0.4955, 0.09943, 0.3875, 0.9158, 0.4197, 0.9175, 0.4197, 0.9175, 0.3875, 0.9158, 0.4197, 0.9175, 0.4574, 0.9145, 0.4574, 0.9145, 0.4197, 0.9175, 0.3613, 0.9097, 0.3875, 0.9158, 0.3875, 0.9158, 0.3613, 0.9097, 0.4574, 0.9145, 0.4999, 0.9065, 0.4999, 0.9065, 0.4574, 0.9145, 0.3417, 0.8993, 0.3613, 0.9097, 0.3613, 0.9097, 0.3417, 0.8993, 0.4999, 0.9065, 0.5466, 0.8935, 0.5466, 0.8935, 0.4999, 0.9065, 0.3295, 0.8848, 0.3417, 0.8993, 0.3417, 0.8993, 0.3295, 0.8848, 0.5466, 0.8935, 0.597, 0.8751, 0.597, 0.8751, 0.5466, 0.8935, 0.325, 0.8666, 0.3295, 0.8848, 0.3295, 0.8848, 0.325, 0.8666, 0.597, 0.8751, 0.6726, 0.8396, 0.6726, 0.8396, 0.597, 0.8751, 0.3441, 0.8447, 0.325, 0.8666, 0.325, 0.8666, 0.3441, 0.8447, 0.3572, 0.8195, 0.3441, 0.8447, 0.3441, 0.8447, 0.3572, 0.8195, 0.6726, 0.8396, 0.7358, 0.7999, 0.7358, 0.7999, 0.6726, 0.8396, 0.3799, 0.791, 0.3572, 0.8195, 0.3572, 0.8195, 0.3799, 0.791, 0.7358, 0.7999, 0.7866, 0.7563, 0.7866, 0.7563, 0.7358, 0.7999, 0.3888, 0.7814, 0.3799, 0.791, 0.3799, 0.791, 0.3888, 0.7814, 0.3962, 0.7731, 0.3888, 0.7814, 0.3888, 0.7814, 0.3962, 0.7731, 0.4021, 0.7661, 0.3962, 0.7731, 0.3962, 0.7731, 0.4021, 0.7661, 0.4066, 0.7603, 0.4021, 0.7661, 0.4021, 0.7661, 0.4066, 0.7603, 0.4097, 0.7554, 0.4066, 0.7603, 0.4066, 0.7603, 0.4097, 0.7554, 0.7866, 0.7563, 0.8249, 0.7091, 0.8249, 0.7091, 0.7866, 0.7563, 0.4114, 0.7514, 0.4097, 0.7554, 0.4097, 0.7554, 0.4114, 0.7514, 0.4118, 0.748, 0.4114, 0.7514, 0.4114, 0.7514, 0.4118, 0.748, 0.411, 0.7452, 0.4118, 0.748, 0.4118, 0.748, 0.411, 0.7452, 0.4089, 0.7427, 0.411, 0.7452, 0.411, 0.7452, 0.4089, 0.7427, 0.4056, 0.7404, 0.4089, 0.7427, 0.4089, 0.7427, 0.4056, 0.7404, 0.4012, 0.7382, 0.4056, 0.7404, 0.4056, 0.7404, 0.4012, 0.7382, 0.3957, 0.736, 0.4012, 0.7382, 0.4012, 0.7382, 0.3957, 0.736, 0.3882, 0.7324, 0.3957, 0.736, 0.3957, 0.736, 0.3882, 0.7324, 0.382, 0.7282, 0.3882, 0.7324, 0.3882, 0.7324, 0.382, 0.7282, 0.3772, 0.7234, 0.382, 0.7282, 0.382, 0.7282, 0.3772, 0.7234, 0.3737, 0.718, 0.3772, 0.7234, 0.3772, 0.7234, 0.3737, 0.718, 0.3717, 0.7121, 0.3737, 0.718, 0.3737, 0.718, 0.3717, 0.7121, 0.371, 0.7058, 0.3717, 0.7121, 0.3717, 0.7121, 0.371, 0.7058, 0.8249, 0.7091, 0.8508, 0.6586, 0.8508, 0.6586, 0.8249, 0.7091, 0.3716, 0.699, 0.371, 0.7058, 0.371, 0.7058, 0.3716, 0.699, 0.3737, 0.6917, 0.3716, 0.699, 0.3716, 0.699, 0.3737, 0.6917, 0.3771, 0.6842, 0.3737, 0.6917, 0.3737, 0.6917, 0.3771, 0.6842, 0.3819, 0.6762, 0.3771, 0.6842, 0.3771, 0.6842, 0.3819, 0.6762, 0.3881, 0.668, 0.3819, 0.6762, 0.3819, 0.6762, 0.3881, 0.668, 0.3956, 0.6595, 0.3881, 0.668, 0.3881, 0.668, 0.3956, 0.6595, 0.3994, 0.6554, 0.3956, 0.6595, 0.3956, 0.6595, 0.3994, 0.6554, 0.8508, 0.6586, 0.864, 0.6052, 0.864, 0.6052, 0.8508, 0.6586, 0.4028, 0.6515, 0.3994, 0.6554, 0.3994, 0.6554, 0.4028, 0.6515, 0.4055, 0.6478, 0.4028, 0.6515, 0.4028, 0.6515, 0.4055, 0.6478, 0.4078, 0.6445, 0.4055, 0.6478, 0.4055, 0.6478, 0.4078, 0.6445, 0.4094, 0.6414, 0.4078, 0.6445, 0.4078, 0.6445, 0.4094, 0.6414, 0.4106, 0.6387, 0.4094, 0.6414, 0.4094, 0.6414, 0.4106, 0.6387, 0.4111, 0.6362, 0.4106, 0.6387, 0.4106, 0.6387, 0.4111, 0.6362, 0.4112, 0.6341, 0.4111, 0.6362, 0.4111, 0.6362, 0.4112, 0.6341, 0.4106, 0.6323, 0.4112, 0.6341, 0.4112, 0.6341, 0.4106, 0.6323, 0.4095, 0.6309, 0.4106, 0.6323, 0.4106, 0.6323, 0.4095, 0.6309, 0.4079, 0.6298, 0.4095, 0.6309, 0.4095, 0.6309, 0.4079, 0.6298, 0.4056, 0.629, 0.4079, 0.6298, 0.4079, 0.6298, 0.4056, 0.629, 0.3944, 0.6252, 0.4056, 0.629, 0.4056, 0.629, 0.3944, 0.6252, 0.3862, 0.6197, 0.3944, 0.6252, 0.3944, 0.6252, 0.3862, 0.6197, 0.3811, 0.6126, 0.3862, 0.6197, 0.3862, 0.6197, 0.3811, 0.6126, 0.3788, 0.6039, 0.3811, 0.6126, 0.3811, 0.6126, 0.3788, 0.6039, 0.864, 0.6052, 0.8647, 0.5491, 0.8647, 0.5491, 0.864, 0.6052, 0.3796, 0.5936, 0.3788, 0.6039, 0.3788, 0.6039, 0.3796, 0.5936, 0.3832, 0.5819, 0.3796, 0.5936, 0.3796, 0.5936, 0.3832, 0.5819, 0.3898, 0.5688, 0.3832, 0.5819, 0.3832, 0.5819, 0.3898, 0.5688, 0.3992, 0.5544, 0.3898, 0.5688, 0.3898, 0.5688, 0.3992, 0.5544, 0.4115, 0.5386, 0.3992, 0.5544, 0.3992, 0.5544, 0.4115, 0.5386, 0.8647, 0.5491, 0.8528, 0.4907, 0.8528, 0.4907, 0.8647, 0.5491, 0.4266, 0.5217, 0.4115, 0.5386, 0.4115, 0.5386, 0.4266, 0.5217, 0.4445, 0.5036, 0.4266, 0.5217, 0.4266, 0.5217, 0.4445, 0.5036, 0.4651, 0.4843, 0.4445, 0.5036, 0.4445, 0.5036, 0.4651, 0.4843, 0.8528, 0.4907, 0.8282, 0.4302, 0.8282, 0.4302, 0.8528, 0.4907, 0.4744, 0.4759, 0.4651, 0.4843, 0.4651, 0.4843, 0.4744, 0.4759, 0.4824, 0.4683, 0.4744, 0.4759, 0.4744, 0.4759, 0.4824, 0.4683, 0.4892, 0.4614, 0.4824, 0.4683, 0.4824, 0.4683, 0.4892, 0.4614, 0.4948, 0.4551, 0.4892, 0.4614, 0.4892, 0.4614, 0.4948, 0.4551, 0.4993, 0.4494, 0.4948, 0.4551, 0.4948, 0.4551, 0.4993, 0.4494, 0.5027, 0.4441, 0.4993, 0.4494, 0.4993, 0.4494, 0.5027, 0.4441, 0.5052, 0.4391, 0.5027, 0.4441, 0.5027, 0.4441, 0.5052, 0.4391, 0.5067, 0.4344, 0.5052, 0.4391, 0.5052, 0.4391, 0.5067, 0.4344, 0.5073, 0.4298, 0.5067, 0.4344, 0.5067, 0.4344, 0.5073, 0.4298, 0.8282, 0.4302, 0.7909, 0.368, 0.7909, 0.368, 0.8282, 0.4302, 0.5174, 0.4111, 0.5073, 0.4298, 0.5073, 0.4298, 0.5174, 0.4111, 0.3053, 0.3876, 0.3057, 0.3879, 0.3057, 0.3879, 0.3053, 0.3876, 0.3057, 0.3879, 0.3682, 0.371, 0.3682, 0.371, 0.3057, 0.3879, 0.3042, 0.3869, 0.3053, 0.3876, 0.3053, 0.3876, 0.3042, 0.3869, 0.5164, 0.4065, 0.5174, 0.4111, 0.5174, 0.4111, 0.5164, 0.4065, 0.3027, 0.3859, 0.3042, 0.3869, 0.3042, 0.3869, 0.3027, 0.3859, 0.3007, 0.3845, 0.3027, 0.3859, 0.3027, 0.3859, 0.3007, 0.3845, 0.2985, 0.383, 0.3007, 0.3845, 0.3007, 0.3845, 0.2985, 0.383, 0.2961, 0.3814, 0.2985, 0.383, 0.2985, 0.383, 0.2961, 0.3814, 0.5147, 0.4018, 0.5164, 0.4065, 0.5164, 0.4065, 0.5147, 0.4018, 0.2938, 0.3798, 0.2961, 0.3814, 0.2961, 0.3814, 0.2938, 0.3798, 0.2916, 0.3783, 0.2938, 0.3798, 0.2938, 0.3798, 0.2916, 0.3783, 0.2896, 0.377, 0.2916, 0.3783, 0.2916, 0.3783, 0.2896, 0.377, 0.5133, 0.3985, 0.5147, 0.4018, 0.5147, 0.4018, 0.5133, 0.3985, 0.288, 0.3759, 0.2896, 0.377, 0.2896, 0.377, 0.288, 0.3759, 0.287, 0.3752, 0.288, 0.3759, 0.288, 0.3759, 0.287, 0.3752, 0.2866, 0.375, 0.287, 0.3752, 0.287, 0.3752, 0.2866, 0.375, 0.2694, 0.362, 0.2866, 0.375, 0.2866, 0.375, 0.2694, 0.362, 0.5117, 0.3954, 0.5133, 0.3985, 0.5133, 0.3985, 0.5117, 0.3954, 0.5099, 0.3925, 0.5117, 0.3954, 0.5117, 0.3954, 0.5099, 0.3925, 0.3682, 0.371, 0.3768, 0.3688, 0.3768, 0.3688, 0.3682, 0.371, 0.3768, 0.3688, 0.3852, 0.3666, 0.3852, 0.3666, 0.3768, 0.3688, 0.5081, 0.3897, 0.5099, 0.3925, 0.5099, 0.3925, 0.5081, 0.3897, 0.3852, 0.3666, 0.3934, 0.3645, 0.3934, 0.3645, 0.3852, 0.3666, 0.5063, 0.3871, 0.5081, 0.3897, 0.5081, 0.3897, 0.5063, 0.3871, 0.3934, 0.3645, 0.4012, 0.3625, 0.4012, 0.3625, 0.3934, 0.3645, 0.5044, 0.3848, 0.5063, 0.3871, 0.5063, 0.3871, 0.5044, 0.3848, 0.4012, 0.3625, 0.4087, 0.3607, 0.4087, 0.3607, 0.4012, 0.3625, 0.2529, 0.3472, 0.2694, 0.362, 0.2694, 0.362, 0.2529, 0.3472, 0.5025, 0.3828, 0.5044, 0.3848, 0.5044, 0.3848, 0.5025, 0.3828, 0.4087, 0.3607, 0.4156, 0.3591, 0.4156, 0.3591, 0.4087, 0.3607, 0.4156, 0.3591, 0.422, 0.3576, 0.422, 0.3576, 0.4156, 0.3591, 0.5006, 0.3811, 0.5025, 0.3828, 0.5025, 0.3828, 0.5006, 0.3811, 0.422, 0.3576, 0.4276, 0.3564, 0.4276, 0.3564, 0.422, 0.3576, 0.4943, 0.3767, 0.5006, 0.3811, 0.5006, 0.3811, 0.4943, 0.3767, 0.4276, 0.3564, 0.4325, 0.3554, 0.4325, 0.3554, 0.4276, 0.3564, 0.4871, 0.3723, 0.4943, 0.3767, 0.4943, 0.3767, 0.4871, 0.3723, 0.4325, 0.3554, 0.4366, 0.3547, 0.4366, 0.3547, 0.4325, 0.3554, 0.4854, 0.3717, 0.4871, 0.3723, 0.4871, 0.3723, 0.4854, 0.3717, 0.4366, 0.3547, 0.4397, 0.3542, 0.4397, 0.3542, 0.4366, 0.3547, 0.4417, 0.354, 0.4854, 0.3717, 0.4854, 0.3717, 0.4417, 0.354, 0.4397, 0.3542, 0.4417, 0.354, 0.4417, 0.354, 0.4397, 0.3542, 0.2373, 0.3309, 0.2529, 0.3472, 0.2529, 0.3472, 0.2373, 0.3309, 0.223, 0.3135, 0.2373, 0.3309, 0.2373, 0.3309, 0.223, 0.3135, 0.7909, 0.368, 0.7409, 0.3044, 0.7409, 0.3044, 0.7909, 0.368, 0.2368, 0.3336, 0.223, 0.3135, 0.223, 0.3135, 0.2368, 0.3336, 0.2254, 0.3152, 0.2368, 0.3336, 0.2368, 0.3336, 0.2254, 0.3152, 0.2159, 0.2969, 0.2254, 0.3152, 0.2254, 0.3152, 0.2159, 0.2969, 0.7409, 0.3044, 0.6781, 0.2398, 0.6781, 0.2398, 0.7409, 0.3044, 0.2085, 0.2792, 0.2159, 0.2969, 0.2159, 0.2969, 0.2085, 0.2792, 0.2033, 0.2622, 0.2085, 0.2792, 0.2085, 0.2792, 0.2033, 0.2622, 0.2007, 0.2466, 0.2033, 0.2622, 0.2033, 0.2622, 0.2007, 0.2466, 0.2008, 0.2325, 0.2007, 0.2466, 0.2007, 0.2466, 0.2008, 0.2325, 0.6781, 0.2398, 0.66, 0.2231, 0.66, 0.2231, 0.6781, 0.2398, 0.2038, 0.2205, 0.2008, 0.2325, 0.2008, 0.2325, 0.2038, 0.2205, 0.66, 0.2231, 0.6413, 0.2064, 0.6413, 0.2064, 0.66, 0.2231, 0.2145, 0.1951, 0.2038, 0.2205, 0.2038, 0.2205, 0.2145, 0.1951, 0.2807, 0.195, 0.2794, 0.195, 0.2794, 0.195, 0.2807, 0.195, 0.3112, 0.1949, 0.2807, 0.195, 0.2807, 0.195, 0.3112, 0.1949, 0.3368, 0.1946, 0.3112, 0.1949, 0.3112, 0.1949, 0.3368, 0.1946, 0.6413, 0.2064, 0.6221, 0.19, 0.6221, 0.19, 0.6413, 0.2064, 0.2158, 0.1951, 0.2145, 0.1951, 0.2145, 0.1951, 0.2158, 0.1951, 0.2194, 0.1951, 0.2158, 0.1951, 0.2158, 0.1951, 0.2194, 0.1951, 0.2249, 0.195, 0.2194, 0.1951, 0.2194, 0.1951, 0.2249, 0.195, 0.2317, 0.195, 0.2249, 0.195, 0.2249, 0.195, 0.2317, 0.195, 0.2394, 0.195, 0.2317, 0.195, 0.2317, 0.195, 0.2394, 0.195, 0.2476, 0.195, 0.2394, 0.195, 0.2394, 0.195, 0.2476, 0.195, 0.2558, 0.195, 0.2476, 0.195, 0.2476, 0.195, 0.2558, 0.195, 0.2636, 0.195, 0.2558, 0.195, 0.2558, 0.195, 0.2636, 0.195, 0.2704, 0.195, 0.2636, 0.195, 0.2636, 0.195, 0.2704, 0.195, 0.2758, 0.195, 0.2704, 0.195, 0.2704, 0.195, 0.2758, 0.195, 0.2794, 0.195, 0.2758, 0.195, 0.2758, 0.195, 0.2794, 0.195, 0.3581, 0.1938, 0.3368, 0.1946, 0.3368, 0.1946, 0.3581, 0.1938, 0.3757, 0.1923, 0.3581, 0.1938, 0.3581, 0.1938, 0.3757, 0.1923, 0.3904, 0.1898, 0.3757, 0.1923, 0.3757, 0.1923, 0.3904, 0.1898, 0.6221, 0.19, 0.603, 0.174, 0.603, 0.174, 0.6221, 0.19, 0.4028, 0.1861, 0.3904, 0.1898, 0.3904, 0.1898, 0.4028, 0.1861, 0.4135, 0.1808, 0.4028, 0.1861, 0.4028, 0.1861, 0.4135, 0.1808, 0.4232, 0.1739, 0.4135, 0.1808, 0.4135, 0.1808, 0.4232, 0.1739, 0.603, 0.174, 0.5843, 0.1589, 0.5843, 0.1589, 0.603, 0.174, 0.4326, 0.1649, 0.4232, 0.1739, 0.4232, 0.1739, 0.4326, 0.1649, 0.4422, 0.1536, 0.4326, 0.1649, 0.4326, 0.1649, 0.4422, 0.1536, 0.5843, 0.1589, 0.5664, 0.1448, 0.5664, 0.1448, 0.5843, 0.1589, 0.4528, 0.1399, 0.4422, 0.1536, 0.4422, 0.1536, 0.4528, 0.1399, 0.5664, 0.1448, 0.5495, 0.1322, 0.5495, 0.1322, 0.5664, 0.1448, 0.465, 0.1233, 0.4528, 0.1399, 0.4528, 0.1399, 0.465, 0.1233, 0.465, 0.1233, 0.465, 0.1233, 0.465, 0.1233, 0.465, 0.1233, 0.5495, 0.1322, 0.5342, 0.1211, 0.5342, 0.1211, 0.5495, 0.1322, 0.465, 0.1233, 0.465, 0.1233, 0.465, 0.1233, 0.465, 0.1233, 0.465, 0.1233, 0.465, 0.1233, 0.465, 0.1233, 0.465, 0.1233, 0.465, 0.1233, 0.465, 0.1233, 0.465, 0.1233, 0.465, 0.1233, 0.4675, 0.1201, 0.465, 0.1233, 0.465, 0.1233, 0.4675, 0.1201, 0.465, 0.1233, 0.465, 0.1233, 0.465, 0.1233, 0.465, 0.1233, 0.465, 0.1233, 0.465, 0.1233, 0.465, 0.1233, 0.465, 0.1233, 0.465, 0.1233, 0.465, 0.1233, 0.465, 0.1233, 0.465, 0.1233, 0.465, 0.1233, 0.465, 0.1233, 0.465, 0.1233, 0.465, 0.1233, 0.465, 0.1233, 0.465, 0.1233, 0.465, 0.1233, 0.465, 0.1233, 0.465, 0.1233, 0.465, 0.1233, 0.465, 0.1233, 0.465, 0.1233, 0.465, 0.1233, 0.465, 0.1233, 0.465, 0.1233, 0.465, 0.1233, 0.465, 0.1233, 0.465, 0.1233, 0.465, 0.1233, 0.465, 0.1233, 0.5342, 0.1211, 0.5208, 0.1121, 0.5208, 0.1121, 0.5342, 0.1211, 0.4701, 0.117, 0.4675, 0.1201, 0.4675, 0.1201, 0.4701, 0.117, 0.4728, 0.1141, 0.4701, 0.117, 0.4701, 0.117, 0.4728, 0.1141, 0.4756, 0.1113, 0.4728, 0.1141, 0.4728, 0.1141, 0.4756, 0.1113, 0.5208, 0.1121, 0.5096, 0.1052, 0.5096, 0.1052, 0.5208, 0.1121, 0.4784, 0.1088, 0.4756, 0.1113, 0.4756, 0.1113, 0.4784, 0.1088, 0.4812, 0.1065, 0.4784, 0.1088, 0.4784, 0.1088, 0.4812, 0.1065, 0.4839, 0.1044, 0.4812, 0.1065, 0.4812, 0.1065, 0.4839, 0.1044, 0.5096, 0.1052, 0.501, 0.1009, 0.501, 0.1009, 0.5096, 0.1052, 0.4865, 0.1027, 0.4839, 0.1044, 0.4839, 0.1044, 0.4865, 0.1027, 0.4891, 0.1013, 0.4865, 0.1027, 0.4865, 0.1027, 0.4891, 0.1013, 0.4914, 0.1003, 0.4891, 0.1013, 0.4891, 0.1013, 0.4914, 0.1003, 0.501, 0.1009, 0.4955, 0.09943, 0.4955, 0.09943, 0.501, 0.1009, 0.4936, 0.09965, 0.4914, 0.1003, 0.4914, 0.1003, 0.4936, 0.09965, 0.4955, 0.09943, 0.4936, 0.09965, 0.4936, 0.09965, 0.4955, 0.09943])
me_path1587.materials.append(mat_svgmat_002)
me_path1587.use_remesh_fix_poles = True
me_path1587.use_remesh_preserve_attributes = False
me_path1587.update()

# ---- objects
ob_path1587 = bpy.data.objects.new('path1587', me_path1587)

# ---- transforms, parenting, visibility, modifiers, constraints
ob_path1587.location = (-0.19, -0.52, 0.0)
ob_path1587.scale = (25.0, 25.0, 50.0)

# ---- collection membership
col_stencil_svg.objects.link(ob_path1587)

# ---- scene / render settings (as saved in the file)
scene.frame_start = 1; scene.frame_end = 250; scene.frame_set(1)
scene.render.engine = 'BLENDER_EEVEE_NEXT'
scene.cycles.use_denoising = False
scene.cycles.samples = 128
scene.cycles.sampling_pattern = 'TABULATED_SOBOL'
scene.cycles.use_adaptive_sampling = False
scene.cycles.use_light_tree = False
scene.view_settings.view_transform = 'Filmic'
bpy.context.view_layer.update()

# ---- added for rendering (the .blend has no active camera and no usable light): camera, sun
cam_auto = bpy.data.cameras.new('AutoCamera')
cam_auto.lens = 50.0
cam_auto.sensor_width = 36.0
cam_auto.clip_end = 1000.0
ob_auto_camera = bpy.data.objects.new('AutoCamera', cam_auto)
scene.collection.objects.link(ob_auto_camera)
ob_auto_camera.location = (0.924287, -1.09247, 0.741913)
ob_auto_camera.rotation_euler = (1.09748, -7.21219e-08, 0.694738)
scene.camera = ob_auto_camera
light_auto_sun = bpy.data.lights.new('AutoSun', 'SUN')
light_auto_sun.energy = 3.0
light_auto_sun.angle = 0.0523599
ob_auto_sun = bpy.data.objects.new('AutoSun', light_auto_sun)
scene.collection.objects.link(ob_auto_sun)
ob_auto_sun.rotation_euler = (0.872665, 0.174533, 0.523599)
bpy.context.view_layer.update()
